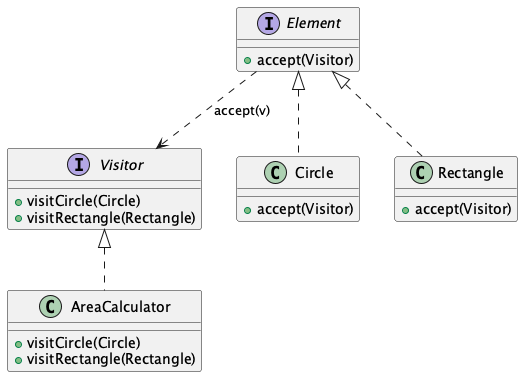

The diagram above was rendered by PlantUML. Its source (embedded in the PNG):
@startuml

interface Visitor {
    + visitCircle(Circle)
    + visitRectangle(Rectangle)
}

interface Element {
    + accept(Visitor)
}

class AreaCalculator {
    + visitCircle(Circle)
    + visitRectangle(Rectangle)
}

class Circle {
    + accept(Visitor)
}

class Rectangle {
    + accept(Visitor)
}

Visitor <|.. AreaCalculator
Element <|.. Circle
Element <|.. Rectangle
Element ..> Visitor : accept(v)

@enduml